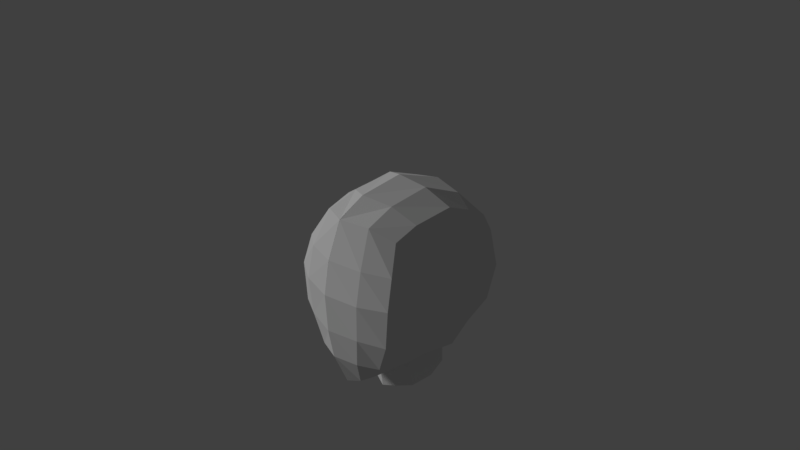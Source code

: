 # Source: 012_016.blend  (saved by Blender 2.79.0; exported with 4.5.12 LTS)
import bpy
from mathutils import Matrix  # noqa: F401  (used for matrix-valued properties, if any)

bpy.ops.wm.read_factory_settings(use_empty=True)
scene = bpy.context.scene
scene.name = 'Scene'

# ---- collections
col_collection_1 = bpy.data.collections.new('Collection 1'); scene.collection.children.link(col_collection_1)

# ---- world
world_world = bpy.data.worlds.new('World'); scene.world = world_world
world_world.color = (0.05088, 0.05088, 0.05088)
world_world.use_sun_shadow = False
world_world.sun_shadow_jitter_overblur = 0.0
world_world.cycles.sampling_method = 'MANUAL'

# ---- cameras
cam_camera = bpy.data.cameras.new('Camera')
cam_camera.clip_end = 100.0
cam_camera.lens = 35.0
cam_camera.sensor_width = 32.0
cam_camera.sensor_height = 18.0
cam_camera.ortho_scale = 7.314
cam_camera.dof.focus_distance = 0.0

# ---- lights
light_lamp = bpy.data.lights.new('Lamp', 'SUN')
light_lamp.transmission_factor = 0.0
light_lamp.cutoff_distance = 30.0
light_lamp.angle = 0.1993
light_lamp.energy = 1.0
light_lamp.shadow_buffer_clip_start = 1.001
light_lamp.shadow_soft_size = 0.1
light_lamp.shadow_cascade_max_distance = 1000.0

# ---- meshes
me_x = bpy.data.meshes.new('立方体')
me_x.from_pydata([(0.3467, -0.7439, -1.179), (0.6435, -0.6228, 0.7888), (0.3991, 0.3687, -1.023), (0.6445, 0.5624, 0.8597), (0.0, 0.6035, -1.012), (-0.001028, 0.6383, 1.073), (0.0, -0.8998, -1.347), (-0.001493, -0.9398, 0.9612), (0.7674, 0.8444, 0.5433), (0.8414, 0.9003, 0.05885), (0.7559, 0.8458, -0.4543), (0.5696, 0.6916, -0.8313), (0.7809, -0.8062, 0.442), (0.833, -0.913, 0.05292), (0.788, -0.9098, -0.471), (0.5882, -0.8458, -0.8994), (-0.001526, -1.122, 0.4831), (1.907e-06, -1.2, 0.03667), (-7.049e-18, -1.171, -0.477), (-1.007e-17, -1.096, -0.8878), (2.384e-07, 1.046, 0.6574), (3.424e-18, 1.162, 0.09835), (0.0, 1.093, -0.3913), (-5.96e-08, 0.8708, -0.7789), (0.3934, -0.1669, -1.187), (0.4547, 0.1098, -1.117), (0.6442, 0.2333, 0.9906), (0.6438, -0.3058, 0.9167), (-8.057e-18, -0.00999, 1.288), (-2.316e-17, -0.59, 1.174), (0.0, -0.3505, -1.306), (0.795, 0.1906, -0.8578), (0.7082, -0.3076, -0.8699), (0.9882, 0.2462, -0.4568), (0.9933, -0.3436, -0.4522), (0.9901, 0.2856, 0.06357), (0.9986, -0.2948, 0.04556), (0.9073, 0.268, 0.4883), (0.9086, -0.2844, 0.4712), (0.3949, 0.6177, 0.9963), (0.194, -0.8358, -1.279), (0.2437, 0.5167, -0.9924), (0.3683, -0.8026, 0.9335), (0.3364, -0.9968, -0.8938), (0.4386, -1.07, -0.4637), (0.4818, -1.098, 0.04124), (0.4633, -1.01, 0.4729), (0.3679, 0.7959, -0.8043), (0.4683, 1.023, -0.4414), (0.5172, 1.098, 0.08919), (0.4967, 0.9947, 0.6088), (0.3314, 0.1203, 1.186), (0.3388, -0.428, 1.091), (0.1985, -0.2982, -1.238), (0.3991, 0.41, -1.411), (0.0, 0.6448, -1.4), (0.3934, -0.1256, -1.575), (0.4547, 0.151, -1.505), (0.0, -0.3093, -1.694), (0.2437, 0.558, -1.38), (0.1985, -0.2569, -1.626)], [], [(50, 39, 3, 8), (38, 27, 1, 12), (53, 24, 0, 40), (52, 29, 7, 42), (46, 42, 7, 16), (40, 43, 19, 6), (43, 44, 18, 19), (44, 45, 17, 18), (45, 46, 16, 17), (24, 32, 15, 0), (32, 34, 14, 15), (34, 36, 13, 14), (36, 38, 12, 13), (41, 47, 11, 2), (47, 48, 10, 11), (48, 49, 9, 10), (49, 50, 8, 9), (9, 8, 37, 35), (35, 37, 38, 36), (10, 9, 35, 33), (33, 35, 36, 34), (11, 10, 33, 31), (31, 33, 34, 32), (2, 11, 31, 25), (25, 31, 32, 24), (39, 5, 28, 51), (51, 28, 29, 52), (8, 3, 26, 37), (37, 26, 27, 38), (26, 51, 52, 27), (3, 39, 51, 26), (21, 20, 50, 49), (22, 21, 49, 48), (23, 22, 48, 47), (4, 23, 47, 41), (13, 12, 46, 45), (14, 13, 45, 44), (15, 14, 44, 43), (0, 15, 43, 40), (12, 1, 42, 46), (27, 52, 42, 1), (30, 53, 40, 6), (20, 5, 39, 50), (41, 2, 54, 59), (25, 24, 56, 57), (4, 41, 59, 55), (24, 53, 60, 56), (2, 25, 57, 54), (53, 30, 58, 60)])
me_x.use_remesh_preserve_volume = False
me_x.use_remesh_preserve_attributes = False
me_x.use_mirror_vertex_groups = False
me_x.update()

# ---- objects
ob_x = bpy.data.objects.new('立方体', me_x)
ob_x_1 = bpy.data.objects.new('エンプティ', None)
ob_camera = bpy.data.objects.new('Camera', cam_camera)
ob_lamp = bpy.data.objects.new('Lamp', light_lamp)

# ---- transforms, parenting, visibility, modifiers, constraints
ob_x.location = (0.0, 0.0, 0.0)
ob_x.lineart.crease_threshold = 0.0
_m = ob_x.modifiers.new('ミラー', 'MIRROR')
_m.use_clip = True
ob_x_1.location = (0.0, 0.0, 0.5956)
ob_x_1.empty_image_offset = (0.0, 0.0)
ob_x_1.hide_viewport = True
ob_x_1.lineart.crease_threshold = 0.0
ob_camera.location = (7.481, -6.508, 5.344)
ob_camera.rotation_euler = (1.109, 0.0, 0.8149)
ob_camera.lock_rotations_4d = False
ob_camera.empty_display_type = 'ARROWS'
ob_camera.color = (0.0, 0.0, 0.0, 0.0)
ob_camera.hide_viewport = True
ob_camera.display_type = 'WIRE'
ob_camera.lineart.crease_threshold = 0.0
_c = ob_camera.constraints.new('TRACK_TO'); _c.name = 'AutoTrack'
_c.target = ob_x_1
ob_lamp.location = (-5.427, -6.173, 5.904)
ob_lamp.rotation_euler = (0.6503, 0.05522, 1.866)
ob_lamp.lock_rotations_4d = False
ob_lamp.empty_display_type = 'ARROWS'
ob_lamp.color = (0.0, 0.0, 0.0, 0.0)
ob_lamp.hide_viewport = True
ob_lamp.lineart.crease_threshold = 0.0
_c = ob_lamp.constraints.new('TRACK_TO'); _c.name = 'AutoTrack'
_c.target = ob_x_1

# ---- collection membership
col_collection_1.objects.link(ob_x)
col_collection_1.objects.link(ob_x_1)
col_collection_1.objects.link(ob_camera)
col_collection_1.objects.link(ob_lamp)

# ---- scene / render settings (as saved in the file)
scene.camera = ob_camera
scene.frame_start = 1; scene.frame_end = 250; scene.frame_set(1)
scene.render.engine = 'CYCLES'
scene.render.resolution_percentage = 50
scene.render.dither_intensity = 0.0
scene.cycles.use_denoising = False
scene.cycles.samples = 128
scene.cycles.sampling_pattern = 'TABULATED_SOBOL'
scene.cycles.use_adaptive_sampling = False
scene.cycles.use_light_tree = False
scene.cycles.blur_glossy = 0.0
scene.cycles.sample_clamp_indirect = 0.0
scene.view_settings.view_transform = 'Standard'
bpy.context.view_layer.update()
